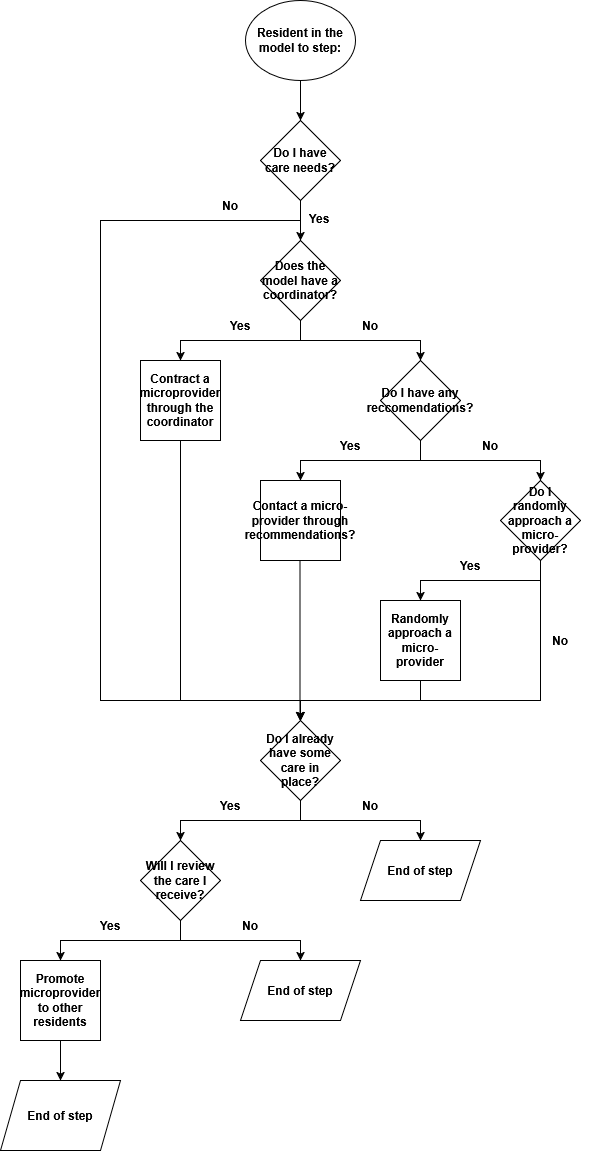

The diagram above was exported from draw.io. Its source (the exported page's mxGraphModel, read from the mxfile embedded in the PNG):
<mxGraphModel dx="1028" dy="557" grid="1" gridSize="10" guides="1" tooltips="1" connect="1" arrows="1" fold="1" page="1" pageScale="1" pageWidth="827" pageHeight="1169" math="0" shadow="0">
  <root>
    <mxCell id="0" />
    <mxCell id="1" parent="0" />
    <mxCell id="2" value="" style="group" connectable="0" vertex="1" parent="1">
      <mxGeometry x="60" y="40" width="590" height="1150" as="geometry" />
    </mxCell>
    <mxCell id="3" style="edgeStyle=orthogonalEdgeStyle;rounded=0;orthogonalLoop=1;jettySize=auto;html=1;entryX=0.5;entryY=0;entryDx=0;entryDy=0;" edge="1" parent="2" source="5" target="8">
      <mxGeometry relative="1" as="geometry">
        <Array as="points">
          <mxPoint x="300" y="340" />
          <mxPoint x="420" y="340" />
        </Array>
      </mxGeometry>
    </mxCell>
    <mxCell id="4" style="edgeStyle=orthogonalEdgeStyle;rounded=0;orthogonalLoop=1;jettySize=auto;html=1;entryX=0.5;entryY=0;entryDx=0;entryDy=0;" edge="1" parent="2" source="5" target="13">
      <mxGeometry relative="1" as="geometry">
        <Array as="points">
          <mxPoint x="300" y="340" />
          <mxPoint x="180" y="340" />
        </Array>
      </mxGeometry>
    </mxCell>
    <mxCell id="5" value="&lt;b&gt;Does the model have a coordinator?&lt;/b&gt;" style="rhombus;whiteSpace=wrap;html=1;" vertex="1" parent="2">
      <mxGeometry x="260" y="240" width="80" height="80" as="geometry" />
    </mxCell>
    <mxCell id="6" style="edgeStyle=orthogonalEdgeStyle;rounded=0;orthogonalLoop=1;jettySize=auto;html=1;entryX=0.5;entryY=0;entryDx=0;entryDy=0;" edge="1" parent="2" source="8" target="11">
      <mxGeometry relative="1" as="geometry">
        <Array as="points">
          <mxPoint x="420" y="460" />
          <mxPoint x="540" y="460" />
        </Array>
      </mxGeometry>
    </mxCell>
    <mxCell id="7" style="edgeStyle=orthogonalEdgeStyle;rounded=0;orthogonalLoop=1;jettySize=auto;html=1;entryX=0.5;entryY=0;entryDx=0;entryDy=0;" edge="1" parent="2" source="8" target="15">
      <mxGeometry relative="1" as="geometry">
        <Array as="points">
          <mxPoint x="420" y="460" />
          <mxPoint x="300" y="460" />
        </Array>
      </mxGeometry>
    </mxCell>
    <mxCell id="8" value="&lt;font style=&quot;font-size: 12px;&quot;&gt;&lt;b&gt;Do I have any reccomendations?&lt;/b&gt;&lt;/font&gt;" style="rhombus;whiteSpace=wrap;html=1;" vertex="1" parent="2">
      <mxGeometry x="380" y="360" width="80" height="80" as="geometry" />
    </mxCell>
    <mxCell id="9" style="edgeStyle=orthogonalEdgeStyle;rounded=0;orthogonalLoop=1;jettySize=auto;html=1;" edge="1" parent="2" source="11" target="17">
      <mxGeometry relative="1" as="geometry">
        <Array as="points">
          <mxPoint x="540" y="580" />
          <mxPoint x="420" y="580" />
        </Array>
      </mxGeometry>
    </mxCell>
    <mxCell id="10" style="edgeStyle=orthogonalEdgeStyle;rounded=0;orthogonalLoop=1;jettySize=auto;html=1;" edge="1" parent="2" source="11">
      <mxGeometry relative="1" as="geometry">
        <Array as="points">
          <mxPoint x="540" y="700" />
          <mxPoint x="300" y="700" />
        </Array>
        <mxPoint x="300" y="720" as="targetPoint" />
      </mxGeometry>
    </mxCell>
    <mxCell id="11" value="Do I randomly approach a micro-provider?" style="rhombus;whiteSpace=wrap;html=1;fontStyle=1" vertex="1" parent="2">
      <mxGeometry x="500" y="480" width="80" height="80" as="geometry" />
    </mxCell>
    <mxCell id="12" value="" style="edgeStyle=orthogonalEdgeStyle;rounded=0;orthogonalLoop=1;jettySize=auto;html=1;" edge="1" parent="2" source="13">
      <mxGeometry relative="1" as="geometry">
        <mxPoint x="300" y="720" as="targetPoint" />
        <Array as="points">
          <mxPoint x="180" y="700" />
          <mxPoint x="300" y="700" />
        </Array>
      </mxGeometry>
    </mxCell>
    <mxCell id="13" value="Contract a microprovider through the coordinator" style="whiteSpace=wrap;html=1;aspect=fixed;fontStyle=1" vertex="1" parent="2">
      <mxGeometry x="140" y="360" width="80" height="80" as="geometry" />
    </mxCell>
    <mxCell id="14" value="" style="edgeStyle=orthogonalEdgeStyle;rounded=0;orthogonalLoop=1;jettySize=auto;html=1;" edge="1" parent="2">
      <mxGeometry relative="1" as="geometry">
        <mxPoint x="299.5" y="560" as="sourcePoint" />
        <mxPoint x="299.5" y="720" as="targetPoint" />
        <Array as="points">
          <mxPoint x="299.5" y="690" />
          <mxPoint x="299.5" y="690" />
        </Array>
      </mxGeometry>
    </mxCell>
    <mxCell id="15" value="Contact a micro-provider through recommendations?" style="whiteSpace=wrap;html=1;aspect=fixed;fontStyle=1" vertex="1" parent="2">
      <mxGeometry x="260" y="480" width="80" height="80" as="geometry" />
    </mxCell>
    <mxCell id="16" style="edgeStyle=orthogonalEdgeStyle;rounded=0;orthogonalLoop=1;jettySize=auto;html=1;entryX=0.5;entryY=0;entryDx=0;entryDy=0;" edge="1" parent="2" source="17">
      <mxGeometry relative="1" as="geometry">
        <mxPoint x="300" y="720" as="targetPoint" />
        <Array as="points">
          <mxPoint x="420" y="700" />
          <mxPoint x="300" y="700" />
        </Array>
      </mxGeometry>
    </mxCell>
    <mxCell id="17" value="Randomly approach a micro-provider" style="whiteSpace=wrap;html=1;aspect=fixed;fontStyle=1" vertex="1" parent="2">
      <mxGeometry x="380" y="600" width="80" height="80" as="geometry" />
    </mxCell>
    <mxCell id="18" style="edgeStyle=orthogonalEdgeStyle;rounded=0;orthogonalLoop=1;jettySize=auto;html=1;entryX=0.5;entryY=0;entryDx=0;entryDy=0;" edge="1" parent="2" source="20" target="29">
      <mxGeometry relative="1" as="geometry">
        <Array as="points">
          <mxPoint x="300" y="820" />
          <mxPoint x="420" y="820" />
        </Array>
        <mxPoint x="420" y="850" as="targetPoint" />
      </mxGeometry>
    </mxCell>
    <mxCell id="19" style="edgeStyle=orthogonalEdgeStyle;rounded=0;orthogonalLoop=1;jettySize=auto;html=1;entryX=0.5;entryY=0;entryDx=0;entryDy=0;" edge="1" parent="2" source="20">
      <mxGeometry relative="1" as="geometry">
        <mxPoint x="180" y="840" as="targetPoint" />
        <Array as="points">
          <mxPoint x="300" y="820" />
          <mxPoint x="180" y="820" />
        </Array>
      </mxGeometry>
    </mxCell>
    <mxCell id="20" value="Do I already have some care in place?" style="rhombus;whiteSpace=wrap;html=1;fontStyle=1" vertex="1" parent="2">
      <mxGeometry x="260" y="720" width="80" height="80" as="geometry" />
    </mxCell>
    <mxCell id="21" style="edgeStyle=orthogonalEdgeStyle;rounded=0;orthogonalLoop=1;jettySize=auto;html=1;entryX=0.5;entryY=0;entryDx=0;entryDy=0;" edge="1" parent="2" source="23" target="25">
      <mxGeometry relative="1" as="geometry">
        <Array as="points">
          <mxPoint x="180" y="940" />
          <mxPoint x="60" y="940" />
        </Array>
      </mxGeometry>
    </mxCell>
    <mxCell id="22" style="edgeStyle=orthogonalEdgeStyle;rounded=0;orthogonalLoop=1;jettySize=auto;html=1;entryX=0.5;entryY=0;entryDx=0;entryDy=0;" edge="1" parent="2" source="23" target="26">
      <mxGeometry relative="1" as="geometry">
        <Array as="points">
          <mxPoint x="180" y="940" />
          <mxPoint x="300" y="940" />
        </Array>
      </mxGeometry>
    </mxCell>
    <mxCell id="23" value="Will I review the care I receive?" style="rhombus;whiteSpace=wrap;html=1;fontStyle=1" vertex="1" parent="2">
      <mxGeometry x="140" y="840" width="80" height="80" as="geometry" />
    </mxCell>
    <mxCell id="24" value="" style="edgeStyle=orthogonalEdgeStyle;rounded=0;orthogonalLoop=1;jettySize=auto;html=1;" edge="1" parent="2" source="25" target="33">
      <mxGeometry relative="1" as="geometry" />
    </mxCell>
    <mxCell id="25" value="Promote microprovider to other residents" style="whiteSpace=wrap;html=1;aspect=fixed;fontStyle=1" vertex="1" parent="2">
      <mxGeometry x="20" y="960" width="80" height="80" as="geometry" />
    </mxCell>
    <mxCell id="26" value="End of step" style="shape=parallelogram;perimeter=parallelogramPerimeter;whiteSpace=wrap;html=1;fixedSize=1;fontStyle=1" vertex="1" parent="2">
      <mxGeometry x="240" y="960" width="120" height="60" as="geometry" />
    </mxCell>
    <mxCell id="27" value="" style="edgeStyle=orthogonalEdgeStyle;rounded=0;orthogonalLoop=1;jettySize=auto;html=1;" edge="1" parent="2" source="28" target="32">
      <mxGeometry relative="1" as="geometry" />
    </mxCell>
    <mxCell id="28" value="Resident in the model to step:" style="ellipse;whiteSpace=wrap;html=1;fontStyle=1" vertex="1" parent="2">
      <mxGeometry x="245" width="110" height="80" as="geometry" />
    </mxCell>
    <mxCell id="29" value="&lt;b&gt;End of step&lt;/b&gt;" style="shape=parallelogram;perimeter=parallelogramPerimeter;whiteSpace=wrap;html=1;fixedSize=1;" vertex="1" parent="2">
      <mxGeometry x="360" y="840" width="120" height="60" as="geometry" />
    </mxCell>
    <mxCell id="30" value="" style="edgeStyle=orthogonalEdgeStyle;rounded=0;orthogonalLoop=1;jettySize=auto;html=1;" edge="1" parent="2" source="32" target="5">
      <mxGeometry relative="1" as="geometry" />
    </mxCell>
    <mxCell id="31" style="edgeStyle=orthogonalEdgeStyle;rounded=0;orthogonalLoop=1;jettySize=auto;html=1;" edge="1" parent="2" source="32" target="20">
      <mxGeometry relative="1" as="geometry">
        <Array as="points">
          <mxPoint x="300" y="220" />
          <mxPoint x="100" y="220" />
          <mxPoint x="100" y="700" />
          <mxPoint x="300" y="700" />
        </Array>
      </mxGeometry>
    </mxCell>
    <mxCell id="32" value="Do I have care needs?" style="rhombus;whiteSpace=wrap;html=1;fontStyle=1" vertex="1" parent="2">
      <mxGeometry x="260" y="120" width="80" height="80" as="geometry" />
    </mxCell>
    <mxCell id="33" value="End of step" style="shape=parallelogram;perimeter=parallelogramPerimeter;whiteSpace=wrap;html=1;fixedSize=1;fontStyle=1" vertex="1" parent="2">
      <mxGeometry y="1080" width="120" height="70" as="geometry" />
    </mxCell>
    <mxCell id="34" value="No" style="text;html=1;whiteSpace=wrap;strokeColor=none;fillColor=none;align=center;verticalAlign=middle;rounded=0;fontStyle=1" vertex="1" parent="2">
      <mxGeometry x="200" y="190" width="60" height="30" as="geometry" />
    </mxCell>
    <mxCell id="35" value="Yes" style="text;html=1;whiteSpace=wrap;strokeColor=none;fillColor=none;align=center;verticalAlign=middle;rounded=0;fontStyle=1" vertex="1" parent="2">
      <mxGeometry x="210" y="310" width="60" height="30" as="geometry" />
    </mxCell>
    <mxCell id="36" value="No" style="text;html=1;whiteSpace=wrap;strokeColor=none;fillColor=none;align=center;verticalAlign=middle;rounded=0;fontStyle=1" vertex="1" parent="2">
      <mxGeometry x="340" y="310" width="60" height="30" as="geometry" />
    </mxCell>
    <mxCell id="37" value="Yes" style="text;html=1;whiteSpace=wrap;strokeColor=none;fillColor=none;align=center;verticalAlign=middle;rounded=0;fontStyle=1" vertex="1" parent="2">
      <mxGeometry x="320" y="430" width="60" height="30" as="geometry" />
    </mxCell>
    <mxCell id="38" value="No" style="text;html=1;whiteSpace=wrap;strokeColor=none;fillColor=none;align=center;verticalAlign=middle;rounded=0;fontStyle=1" vertex="1" parent="2">
      <mxGeometry x="460" y="430" width="60" height="30" as="geometry" />
    </mxCell>
    <mxCell id="39" value="Yes" style="text;html=1;whiteSpace=wrap;strokeColor=none;fillColor=none;align=center;verticalAlign=middle;rounded=0;fontStyle=1" vertex="1" parent="2">
      <mxGeometry x="440" y="550" width="60" height="30" as="geometry" />
    </mxCell>
    <mxCell id="40" value="No" style="text;html=1;whiteSpace=wrap;strokeColor=none;fillColor=none;align=center;verticalAlign=middle;rounded=0;fontStyle=1" vertex="1" parent="2">
      <mxGeometry x="530" y="625" width="60" height="30" as="geometry" />
    </mxCell>
    <mxCell id="41" value="Yes" style="text;html=1;whiteSpace=wrap;strokeColor=none;fillColor=none;align=center;verticalAlign=middle;rounded=0;fontStyle=1" vertex="1" parent="2">
      <mxGeometry x="289" y="205" width="60" height="26" as="geometry" />
    </mxCell>
    <mxCell id="42" value="No" style="text;html=1;whiteSpace=wrap;strokeColor=none;fillColor=none;align=center;verticalAlign=middle;rounded=0;fontStyle=1" vertex="1" parent="2">
      <mxGeometry x="340" y="790" width="60" height="30" as="geometry" />
    </mxCell>
    <mxCell id="43" value="Yes" style="text;html=1;whiteSpace=wrap;strokeColor=none;fillColor=none;align=center;verticalAlign=middle;rounded=0;fontStyle=1" vertex="1" parent="2">
      <mxGeometry x="200" y="790" width="60" height="30" as="geometry" />
    </mxCell>
    <mxCell id="44" value="Yes" style="text;html=1;whiteSpace=wrap;strokeColor=none;fillColor=none;align=center;verticalAlign=middle;rounded=0;fontStyle=1" vertex="1" parent="2">
      <mxGeometry x="80" y="910" width="60" height="30" as="geometry" />
    </mxCell>
    <mxCell id="45" value="No" style="text;html=1;whiteSpace=wrap;strokeColor=none;fillColor=none;align=center;verticalAlign=middle;rounded=0;fontStyle=1" vertex="1" parent="2">
      <mxGeometry x="220" y="910" width="60" height="30" as="geometry" />
    </mxCell>
  </root>
</mxGraphModel>